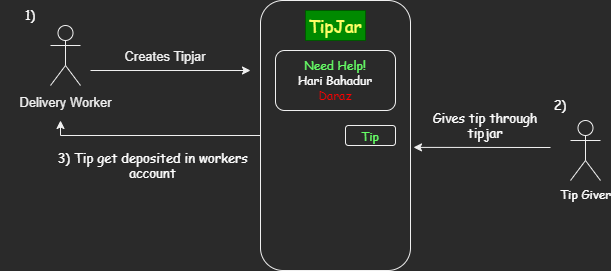

The diagram above was exported from draw.io. Its source (the exported page's mxGraphModel, read from the mxfile embedded in the PNG):
<mxGraphModel dx="868" dy="482" grid="1" gridSize="10" guides="1" tooltips="1" connect="1" arrows="1" fold="1" page="1" pageScale="1" pageWidth="850" pageHeight="1100" math="0" shadow="0">
  <root>
    <mxCell id="0" />
    <mxCell id="1" parent="0" />
    <mxCell id="3IqenQObvI5-SOEK4Bt9-26" style="edgeStyle=orthogonalEdgeStyle;rounded=0;orthogonalLoop=1;jettySize=auto;html=1;fontFamily=Comic Sans MS;fontSize=13;fontColor=#FFFFFF;" edge="1" parent="1" source="3IqenQObvI5-SOEK4Bt9-1">
      <mxGeometry relative="1" as="geometry">
        <mxPoint x="170" y="230" as="targetPoint" />
        <Array as="points">
          <mxPoint x="170" y="245" />
          <mxPoint x="170" y="245" />
        </Array>
      </mxGeometry>
    </mxCell>
    <mxCell id="3IqenQObvI5-SOEK4Bt9-1" value="" style="rounded=1;whiteSpace=wrap;html=1;" vertex="1" parent="1">
      <mxGeometry x="370" y="110" width="150" height="270" as="geometry" />
    </mxCell>
    <mxCell id="3IqenQObvI5-SOEK4Bt9-2" value="&lt;font style=&quot;font-size: 17px&quot; color=&quot;#ffff66&quot; face=&quot;Comic Sans MS&quot;&gt;TipJar&lt;/font&gt;" style="text;html=1;strokeColor=#005700;fillColor=#008a00;align=center;verticalAlign=middle;whiteSpace=wrap;rounded=0;fontColor=#ffffff;" vertex="1" parent="1">
      <mxGeometry x="415" y="120" width="60" height="30" as="geometry" />
    </mxCell>
    <mxCell id="3IqenQObvI5-SOEK4Bt9-5" value="&lt;font style=&quot;font-size: 13px&quot;&gt;Delivery Worker&lt;/font&gt;" style="shape=umlActor;verticalLabelPosition=bottom;verticalAlign=top;html=1;outlineConnect=0;fontSize=16;" vertex="1" parent="1">
      <mxGeometry x="160" y="135" width="30" height="60" as="geometry" />
    </mxCell>
    <mxCell id="3IqenQObvI5-SOEK4Bt9-10" value="" style="endArrow=classic;html=1;rounded=0;fontSize=16;" edge="1" parent="1">
      <mxGeometry width="50" height="50" relative="1" as="geometry">
        <mxPoint x="200" y="180" as="sourcePoint" />
        <mxPoint x="360" y="180" as="targetPoint" />
      </mxGeometry>
    </mxCell>
    <mxCell id="3IqenQObvI5-SOEK4Bt9-14" value="&lt;font style=&quot;font-size: 13px&quot;&gt;Creates Tipjar&lt;/font&gt;" style="text;html=1;strokeColor=none;fillColor=none;align=center;verticalAlign=middle;whiteSpace=wrap;rounded=0;fontSize=17;" vertex="1" parent="1">
      <mxGeometry x="230" y="150" width="90" height="30" as="geometry" />
    </mxCell>
    <mxCell id="3IqenQObvI5-SOEK4Bt9-15" value="" style="rounded=1;whiteSpace=wrap;html=1;fontFamily=Comic Sans MS;fontSize=13;fontColor=#FFFF66;" vertex="1" parent="1">
      <mxGeometry x="385" y="160" width="120" height="60" as="geometry" />
    </mxCell>
    <mxCell id="3IqenQObvI5-SOEK4Bt9-16" value="&lt;font style=&quot;font-size: 12px&quot;&gt;&lt;font color=&quot;#66ff66&quot;&gt;Need Help!&lt;/font&gt;&lt;br&gt;&lt;font color=&quot;#ffffff&quot;&gt;Hari Bahadur&lt;/font&gt;&lt;br&gt;&lt;font color=&quot;#ff0000&quot;&gt;Daraz&lt;/font&gt;&lt;br&gt;&lt;/font&gt;" style="text;html=1;strokeColor=none;fillColor=none;align=center;verticalAlign=middle;whiteSpace=wrap;rounded=0;fontFamily=Comic Sans MS;fontSize=13;fontColor=#FFFF66;" vertex="1" parent="1">
      <mxGeometry x="380" y="160" width="130" height="60" as="geometry" />
    </mxCell>
    <mxCell id="3IqenQObvI5-SOEK4Bt9-17" value="Tip" style="rounded=1;whiteSpace=wrap;html=1;fontFamily=Comic Sans MS;fontSize=12;fontColor=#66FF66;" vertex="1" parent="1">
      <mxGeometry x="455" y="235" width="50" height="20" as="geometry" />
    </mxCell>
    <mxCell id="3IqenQObvI5-SOEK4Bt9-18" value="&lt;font color=&quot;#ffffff&quot;&gt;Tip Giver&lt;/font&gt;" style="shape=umlActor;verticalLabelPosition=bottom;verticalAlign=top;html=1;outlineConnect=0;fontFamily=Comic Sans MS;fontSize=12;fontColor=#66FF66;" vertex="1" parent="1">
      <mxGeometry x="680" y="230" width="30" height="60" as="geometry" />
    </mxCell>
    <mxCell id="3IqenQObvI5-SOEK4Bt9-19" value="" style="endArrow=classic;html=1;rounded=0;fontFamily=Comic Sans MS;fontSize=12;fontColor=#FFFFFF;entryX=1.02;entryY=0.544;entryDx=0;entryDy=0;entryPerimeter=0;" edge="1" parent="1" target="3IqenQObvI5-SOEK4Bt9-1">
      <mxGeometry width="50" height="50" relative="1" as="geometry">
        <mxPoint x="660" y="257" as="sourcePoint" />
        <mxPoint x="660" y="160" as="targetPoint" />
      </mxGeometry>
    </mxCell>
    <mxCell id="3IqenQObvI5-SOEK4Bt9-20" value="&lt;font style=&quot;font-size: 13px&quot;&gt;Gives tip through tipjar&lt;/font&gt;" style="text;html=1;strokeColor=none;fillColor=none;align=center;verticalAlign=middle;whiteSpace=wrap;rounded=0;fontFamily=Comic Sans MS;fontSize=12;fontColor=#FFFFFF;" vertex="1" parent="1">
      <mxGeometry x="540" y="220" width="110" height="30" as="geometry" />
    </mxCell>
    <mxCell id="3IqenQObvI5-SOEK4Bt9-21" value="1)" style="text;html=1;strokeColor=none;fillColor=none;align=center;verticalAlign=middle;whiteSpace=wrap;rounded=0;fontFamily=Comic Sans MS;fontSize=13;fontColor=#FFFFFF;" vertex="1" parent="1">
      <mxGeometry x="110" y="110" width="60" height="30" as="geometry" />
    </mxCell>
    <mxCell id="3IqenQObvI5-SOEK4Bt9-22" value="2)" style="text;html=1;strokeColor=none;fillColor=none;align=center;verticalAlign=middle;whiteSpace=wrap;rounded=0;fontFamily=Comic Sans MS;fontSize=13;fontColor=#FFFFFF;" vertex="1" parent="1">
      <mxGeometry x="640" y="200" width="60" height="30" as="geometry" />
    </mxCell>
    <mxCell id="3IqenQObvI5-SOEK4Bt9-27" value="3) Tip get deposited in workers account" style="text;html=1;strokeColor=none;fillColor=none;align=center;verticalAlign=middle;whiteSpace=wrap;rounded=0;fontFamily=Comic Sans MS;fontSize=13;fontColor=#FFFFFF;" vertex="1" parent="1">
      <mxGeometry x="160" y="260" width="205" height="30" as="geometry" />
    </mxCell>
  </root>
</mxGraphModel>